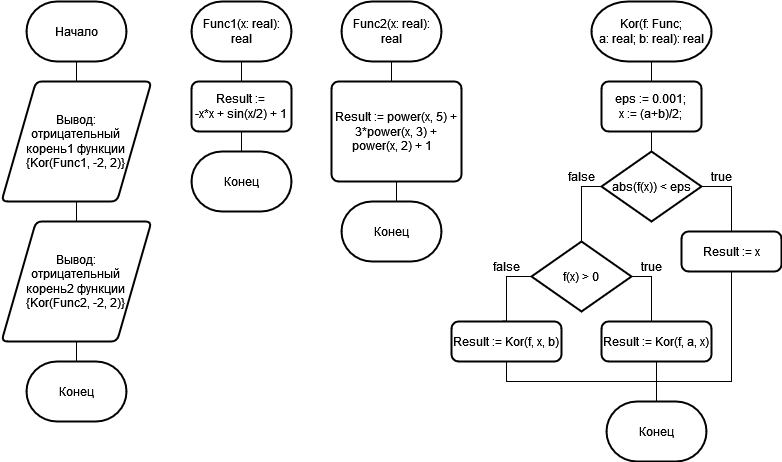

The diagram above was exported from draw.io. Its source (the exported page's mxGraphModel, read from the mxfile embedded in the PNG):
<mxGraphModel dx="1422" dy="752" grid="1" gridSize="10" guides="1" tooltips="1" connect="1" arrows="1" fold="1" page="1" pageScale="1" pageWidth="827" pageHeight="1169" math="0" shadow="0">
  <root>
    <mxCell id="0" />
    <mxCell id="1" parent="0" />
    <mxCell id="IBtb2W_D1y4yfF7cU1ZM-4" style="edgeStyle=orthogonalEdgeStyle;rounded=0;orthogonalLoop=1;jettySize=auto;html=1;entryX=0.5;entryY=0;entryDx=0;entryDy=0;endArrow=none;endFill=0;" edge="1" parent="1" source="IBtb2W_D1y4yfF7cU1ZM-1" target="IBtb2W_D1y4yfF7cU1ZM-3">
      <mxGeometry relative="1" as="geometry" />
    </mxCell>
    <mxCell id="IBtb2W_D1y4yfF7cU1ZM-1" value="Начало" style="strokeWidth=2;html=1;shape=mxgraph.flowchart.terminator;whiteSpace=wrap;" vertex="1" parent="1">
      <mxGeometry x="95" y="80" width="100" height="60" as="geometry" />
    </mxCell>
    <mxCell id="IBtb2W_D1y4yfF7cU1ZM-6" style="edgeStyle=orthogonalEdgeStyle;rounded=0;orthogonalLoop=1;jettySize=auto;html=1;entryX=0.5;entryY=0;entryDx=0;entryDy=0;endArrow=none;endFill=0;" edge="1" parent="1" source="IBtb2W_D1y4yfF7cU1ZM-3" target="IBtb2W_D1y4yfF7cU1ZM-5">
      <mxGeometry relative="1" as="geometry" />
    </mxCell>
    <mxCell id="IBtb2W_D1y4yfF7cU1ZM-3" value="Вывод: &lt;br&gt;отрицательный &lt;br&gt;корень1 функции&lt;br&gt;{Kor(Func1, -2, 2)}" style="shape=parallelogram;html=1;strokeWidth=2;perimeter=parallelogramPerimeter;whiteSpace=wrap;rounded=1;arcSize=12;size=0.23;" vertex="1" parent="1">
      <mxGeometry x="70" y="160" width="150" height="120" as="geometry" />
    </mxCell>
    <mxCell id="IBtb2W_D1y4yfF7cU1ZM-8" style="edgeStyle=orthogonalEdgeStyle;rounded=0;orthogonalLoop=1;jettySize=auto;html=1;entryX=0.5;entryY=-0.064;entryDx=0;entryDy=0;entryPerimeter=0;endArrow=none;endFill=0;" edge="1" parent="1" source="IBtb2W_D1y4yfF7cU1ZM-5" target="IBtb2W_D1y4yfF7cU1ZM-7">
      <mxGeometry relative="1" as="geometry" />
    </mxCell>
    <mxCell id="IBtb2W_D1y4yfF7cU1ZM-5" value="Вывод: &lt;br&gt;отрицательный &lt;br&gt;корень2 функции&lt;br&gt;{Kor(Func2, -2, 2)}" style="shape=parallelogram;html=1;strokeWidth=2;perimeter=parallelogramPerimeter;whiteSpace=wrap;rounded=1;arcSize=12;size=0.23;" vertex="1" parent="1">
      <mxGeometry x="70" y="300" width="150" height="120" as="geometry" />
    </mxCell>
    <mxCell id="IBtb2W_D1y4yfF7cU1ZM-7" value="Конец" style="strokeWidth=2;html=1;shape=mxgraph.flowchart.terminator;whiteSpace=wrap;" vertex="1" parent="1">
      <mxGeometry x="95" y="440" width="100" height="60" as="geometry" />
    </mxCell>
    <mxCell id="IBtb2W_D1y4yfF7cU1ZM-12" style="edgeStyle=orthogonalEdgeStyle;rounded=0;orthogonalLoop=1;jettySize=auto;html=1;entryX=0.5;entryY=0;entryDx=0;entryDy=0;endArrow=none;endFill=0;" edge="1" parent="1" source="IBtb2W_D1y4yfF7cU1ZM-10" target="IBtb2W_D1y4yfF7cU1ZM-11">
      <mxGeometry relative="1" as="geometry" />
    </mxCell>
    <mxCell id="IBtb2W_D1y4yfF7cU1ZM-10" value="Func1(x: real): real" style="strokeWidth=2;html=1;shape=mxgraph.flowchart.terminator;whiteSpace=wrap;" vertex="1" parent="1">
      <mxGeometry x="260" y="80" width="100" height="60" as="geometry" />
    </mxCell>
    <mxCell id="IBtb2W_D1y4yfF7cU1ZM-14" style="edgeStyle=orthogonalEdgeStyle;rounded=0;orthogonalLoop=1;jettySize=auto;html=1;entryX=0.5;entryY=0;entryDx=0;entryDy=0;entryPerimeter=0;endArrow=none;endFill=0;" edge="1" parent="1" source="IBtb2W_D1y4yfF7cU1ZM-11" target="IBtb2W_D1y4yfF7cU1ZM-13">
      <mxGeometry relative="1" as="geometry" />
    </mxCell>
    <mxCell id="IBtb2W_D1y4yfF7cU1ZM-11" value="Result := &lt;br&gt;-x*x + sin(x/2) + 1 " style="rounded=1;whiteSpace=wrap;html=1;absoluteArcSize=1;arcSize=14;strokeWidth=2;" vertex="1" parent="1">
      <mxGeometry x="260" y="160" width="100" height="50" as="geometry" />
    </mxCell>
    <mxCell id="IBtb2W_D1y4yfF7cU1ZM-13" value="Конец" style="strokeWidth=2;html=1;shape=mxgraph.flowchart.terminator;whiteSpace=wrap;" vertex="1" parent="1">
      <mxGeometry x="260" y="230" width="100" height="60" as="geometry" />
    </mxCell>
    <mxCell id="IBtb2W_D1y4yfF7cU1ZM-15" style="edgeStyle=orthogonalEdgeStyle;rounded=0;orthogonalLoop=1;jettySize=auto;html=1;entryX=0.5;entryY=0;entryDx=0;entryDy=0;endArrow=none;endFill=0;" edge="1" parent="1" source="IBtb2W_D1y4yfF7cU1ZM-16" target="IBtb2W_D1y4yfF7cU1ZM-18">
      <mxGeometry relative="1" as="geometry" />
    </mxCell>
    <mxCell id="IBtb2W_D1y4yfF7cU1ZM-16" value="Func2(x: real): real" style="strokeWidth=2;html=1;shape=mxgraph.flowchart.terminator;whiteSpace=wrap;" vertex="1" parent="1">
      <mxGeometry x="410" y="80" width="100" height="60" as="geometry" />
    </mxCell>
    <mxCell id="IBtb2W_D1y4yfF7cU1ZM-17" style="edgeStyle=orthogonalEdgeStyle;rounded=0;orthogonalLoop=1;jettySize=auto;html=1;entryX=0.5;entryY=0;entryDx=0;entryDy=0;entryPerimeter=0;endArrow=none;endFill=0;" edge="1" parent="1" source="IBtb2W_D1y4yfF7cU1ZM-18" target="IBtb2W_D1y4yfF7cU1ZM-19">
      <mxGeometry relative="1" as="geometry" />
    </mxCell>
    <mxCell id="IBtb2W_D1y4yfF7cU1ZM-18" value="Result := power(x, 5) + 3*power(x, 3) + power(x, 2) + 1&amp;nbsp;&amp;nbsp;&amp;nbsp; " style="rounded=1;whiteSpace=wrap;html=1;absoluteArcSize=1;arcSize=14;strokeWidth=2;" vertex="1" parent="1">
      <mxGeometry x="400" y="160" width="130" height="100" as="geometry" />
    </mxCell>
    <mxCell id="IBtb2W_D1y4yfF7cU1ZM-19" value="Конец" style="strokeWidth=2;html=1;shape=mxgraph.flowchart.terminator;whiteSpace=wrap;" vertex="1" parent="1">
      <mxGeometry x="410" y="280" width="100" height="60" as="geometry" />
    </mxCell>
    <mxCell id="IBtb2W_D1y4yfF7cU1ZM-22" style="edgeStyle=orthogonalEdgeStyle;rounded=0;orthogonalLoop=1;jettySize=auto;html=1;entryX=0.5;entryY=0;entryDx=0;entryDy=0;endArrow=none;endFill=0;" edge="1" parent="1" source="IBtb2W_D1y4yfF7cU1ZM-20" target="IBtb2W_D1y4yfF7cU1ZM-21">
      <mxGeometry relative="1" as="geometry" />
    </mxCell>
    <mxCell id="IBtb2W_D1y4yfF7cU1ZM-20" value="Kor(f: Func; &lt;br&gt;a: real; b: real): real" style="strokeWidth=2;html=1;shape=mxgraph.flowchart.terminator;whiteSpace=wrap;" vertex="1" parent="1">
      <mxGeometry x="660" y="80" width="120" height="60" as="geometry" />
    </mxCell>
    <mxCell id="IBtb2W_D1y4yfF7cU1ZM-24" style="edgeStyle=orthogonalEdgeStyle;rounded=0;orthogonalLoop=1;jettySize=auto;html=1;entryX=0.5;entryY=0;entryDx=0;entryDy=0;entryPerimeter=0;endArrow=none;endFill=0;" edge="1" parent="1" source="IBtb2W_D1y4yfF7cU1ZM-21" target="IBtb2W_D1y4yfF7cU1ZM-23">
      <mxGeometry relative="1" as="geometry" />
    </mxCell>
    <mxCell id="IBtb2W_D1y4yfF7cU1ZM-21" value="eps := 0.001;&lt;br&gt;x := (a+b)/2;" style="rounded=1;whiteSpace=wrap;html=1;absoluteArcSize=1;arcSize=14;strokeWidth=2;" vertex="1" parent="1">
      <mxGeometry x="670" y="160" width="100" height="50" as="geometry" />
    </mxCell>
    <mxCell id="IBtb2W_D1y4yfF7cU1ZM-26" style="edgeStyle=orthogonalEdgeStyle;rounded=0;orthogonalLoop=1;jettySize=auto;html=1;entryX=0.5;entryY=0;entryDx=0;entryDy=0;endArrow=none;endFill=0;" edge="1" parent="1" source="IBtb2W_D1y4yfF7cU1ZM-23" target="IBtb2W_D1y4yfF7cU1ZM-25">
      <mxGeometry relative="1" as="geometry">
        <Array as="points">
          <mxPoint x="800" y="265" />
        </Array>
      </mxGeometry>
    </mxCell>
    <mxCell id="IBtb2W_D1y4yfF7cU1ZM-29" style="edgeStyle=orthogonalEdgeStyle;rounded=0;orthogonalLoop=1;jettySize=auto;html=1;entryX=0.5;entryY=0;entryDx=0;entryDy=0;entryPerimeter=0;endArrow=none;endFill=0;" edge="1" parent="1" source="IBtb2W_D1y4yfF7cU1ZM-23" target="IBtb2W_D1y4yfF7cU1ZM-28">
      <mxGeometry relative="1" as="geometry">
        <Array as="points">
          <mxPoint x="650" y="265" />
          <mxPoint x="650" y="340" />
        </Array>
      </mxGeometry>
    </mxCell>
    <mxCell id="IBtb2W_D1y4yfF7cU1ZM-23" value="abs(f(x)) &amp;lt; eps" style="strokeWidth=2;html=1;shape=mxgraph.flowchart.decision;whiteSpace=wrap;" vertex="1" parent="1">
      <mxGeometry x="670" y="230" width="100" height="70" as="geometry" />
    </mxCell>
    <mxCell id="IBtb2W_D1y4yfF7cU1ZM-40" style="edgeStyle=orthogonalEdgeStyle;rounded=0;orthogonalLoop=1;jettySize=auto;html=1;entryX=0.5;entryY=0;entryDx=0;entryDy=0;entryPerimeter=0;endArrow=none;endFill=0;" edge="1" parent="1" source="IBtb2W_D1y4yfF7cU1ZM-25" target="IBtb2W_D1y4yfF7cU1ZM-37">
      <mxGeometry relative="1" as="geometry">
        <Array as="points">
          <mxPoint x="800" y="460" />
          <mxPoint x="725" y="460" />
        </Array>
      </mxGeometry>
    </mxCell>
    <mxCell id="IBtb2W_D1y4yfF7cU1ZM-25" value="Result := x" style="rounded=1;whiteSpace=wrap;html=1;absoluteArcSize=1;arcSize=14;strokeWidth=2;" vertex="1" parent="1">
      <mxGeometry x="750" y="310" width="100" height="40" as="geometry" />
    </mxCell>
    <mxCell id="IBtb2W_D1y4yfF7cU1ZM-27" value="true" style="text;html=1;align=center;verticalAlign=middle;resizable=0;points=[];autosize=1;strokeColor=none;fillColor=none;" vertex="1" parent="1">
      <mxGeometry x="770" y="240" width="40" height="30" as="geometry" />
    </mxCell>
    <mxCell id="IBtb2W_D1y4yfF7cU1ZM-33" style="edgeStyle=orthogonalEdgeStyle;rounded=0;orthogonalLoop=1;jettySize=auto;html=1;entryX=0.5;entryY=0;entryDx=0;entryDy=0;endArrow=none;endFill=0;" edge="1" parent="1" source="IBtb2W_D1y4yfF7cU1ZM-28" target="IBtb2W_D1y4yfF7cU1ZM-32">
      <mxGeometry relative="1" as="geometry">
        <Array as="points">
          <mxPoint x="720" y="355" />
        </Array>
      </mxGeometry>
    </mxCell>
    <mxCell id="IBtb2W_D1y4yfF7cU1ZM-35" style="edgeStyle=orthogonalEdgeStyle;rounded=0;orthogonalLoop=1;jettySize=auto;html=1;entryX=0.46;entryY=-0.01;entryDx=0;entryDy=0;entryPerimeter=0;endArrow=none;endFill=0;" edge="1" parent="1" source="IBtb2W_D1y4yfF7cU1ZM-28" target="IBtb2W_D1y4yfF7cU1ZM-34">
      <mxGeometry relative="1" as="geometry">
        <Array as="points">
          <mxPoint x="575" y="355" />
          <mxPoint x="575" y="400" />
        </Array>
      </mxGeometry>
    </mxCell>
    <mxCell id="IBtb2W_D1y4yfF7cU1ZM-28" value="f(x) &amp;gt; 0" style="strokeWidth=2;html=1;shape=mxgraph.flowchart.decision;whiteSpace=wrap;" vertex="1" parent="1">
      <mxGeometry x="600" y="320" width="100" height="70" as="geometry" />
    </mxCell>
    <mxCell id="IBtb2W_D1y4yfF7cU1ZM-30" value="false" style="text;html=1;align=center;verticalAlign=middle;resizable=0;points=[];autosize=1;strokeColor=none;fillColor=none;" vertex="1" parent="1">
      <mxGeometry x="625" y="240" width="50" height="30" as="geometry" />
    </mxCell>
    <mxCell id="IBtb2W_D1y4yfF7cU1ZM-31" value="true" style="text;html=1;align=center;verticalAlign=middle;resizable=0;points=[];autosize=1;strokeColor=none;fillColor=none;" vertex="1" parent="1">
      <mxGeometry x="700" y="330" width="40" height="30" as="geometry" />
    </mxCell>
    <mxCell id="IBtb2W_D1y4yfF7cU1ZM-39" style="edgeStyle=orthogonalEdgeStyle;rounded=0;orthogonalLoop=1;jettySize=auto;html=1;endArrow=none;endFill=0;" edge="1" parent="1" source="IBtb2W_D1y4yfF7cU1ZM-32">
      <mxGeometry relative="1" as="geometry">
        <mxPoint x="725" y="490" as="targetPoint" />
      </mxGeometry>
    </mxCell>
    <mxCell id="IBtb2W_D1y4yfF7cU1ZM-32" value="Result := Kor(f, a, x)" style="rounded=1;whiteSpace=wrap;html=1;absoluteArcSize=1;arcSize=14;strokeWidth=2;" vertex="1" parent="1">
      <mxGeometry x="670" y="400" width="110" height="40" as="geometry" />
    </mxCell>
    <mxCell id="IBtb2W_D1y4yfF7cU1ZM-38" style="edgeStyle=orthogonalEdgeStyle;rounded=0;orthogonalLoop=1;jettySize=auto;html=1;entryX=0.5;entryY=0;entryDx=0;entryDy=0;entryPerimeter=0;endArrow=none;endFill=0;" edge="1" parent="1" source="IBtb2W_D1y4yfF7cU1ZM-34" target="IBtb2W_D1y4yfF7cU1ZM-37">
      <mxGeometry relative="1" as="geometry">
        <Array as="points">
          <mxPoint x="575" y="460" />
          <mxPoint x="725" y="460" />
        </Array>
      </mxGeometry>
    </mxCell>
    <mxCell id="IBtb2W_D1y4yfF7cU1ZM-34" value="Result := Kor(f, x, b)" style="rounded=1;whiteSpace=wrap;html=1;absoluteArcSize=1;arcSize=14;strokeWidth=2;" vertex="1" parent="1">
      <mxGeometry x="520" y="400" width="110" height="40" as="geometry" />
    </mxCell>
    <mxCell id="IBtb2W_D1y4yfF7cU1ZM-36" value="false" style="text;html=1;align=center;verticalAlign=middle;resizable=0;points=[];autosize=1;strokeColor=none;fillColor=none;" vertex="1" parent="1">
      <mxGeometry x="550" y="330" width="50" height="30" as="geometry" />
    </mxCell>
    <mxCell id="IBtb2W_D1y4yfF7cU1ZM-37" value="Конец" style="strokeWidth=2;html=1;shape=mxgraph.flowchart.terminator;whiteSpace=wrap;" vertex="1" parent="1">
      <mxGeometry x="675" y="480" width="100" height="60" as="geometry" />
    </mxCell>
  </root>
</mxGraphModel>